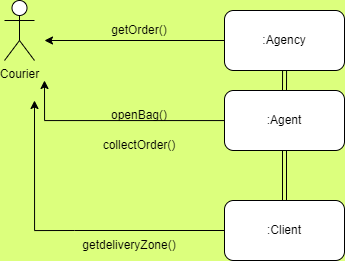

The diagram above was exported from draw.io. Its source (the exported page's mxGraphModel, read from the mxfile embedded in the PNG):
<mxGraphModel dx="403" dy="741" grid="1" gridSize="10" guides="1" tooltips="1" connect="1" arrows="1" fold="1" page="1" pageScale="1" pageWidth="850" pageHeight="1100" background="#DCFF7D" math="0" shadow="0">
  <root>
    <mxCell id="0" />
    <mxCell id="1" parent="0" />
    <mxCell id="iKLyzaSUNtA0ceuAoMAD-1" value="Courier" style="shape=umlActor;verticalLabelPosition=bottom;verticalAlign=top;html=1;outlineConnect=0;" vertex="1" parent="1">
      <mxGeometry x="10" y="30" width="30" height="60" as="geometry" />
    </mxCell>
    <mxCell id="iKLyzaSUNtA0ceuAoMAD-2" style="edgeStyle=orthogonalEdgeStyle;rounded=0;orthogonalLoop=1;jettySize=auto;html=1;" edge="1" parent="1" source="iKLyzaSUNtA0ceuAoMAD-4">
      <mxGeometry relative="1" as="geometry">
        <mxPoint x="50" y="110" as="targetPoint" />
      </mxGeometry>
    </mxCell>
    <mxCell id="iKLyzaSUNtA0ceuAoMAD-3" value="" style="edgeStyle=orthogonalEdgeStyle;shape=link;rounded=0;orthogonalLoop=1;jettySize=auto;html=1;" edge="1" parent="1" source="iKLyzaSUNtA0ceuAoMAD-4" target="iKLyzaSUNtA0ceuAoMAD-8">
      <mxGeometry relative="1" as="geometry" />
    </mxCell>
    <mxCell id="iKLyzaSUNtA0ceuAoMAD-4" value=":Agent" style="rounded=1;whiteSpace=wrap;html=1;" vertex="1" parent="1">
      <mxGeometry x="230" y="120" width="120" height="60" as="geometry" />
    </mxCell>
    <mxCell id="iKLyzaSUNtA0ceuAoMAD-5" style="edgeStyle=orthogonalEdgeStyle;rounded=0;orthogonalLoop=1;jettySize=auto;html=1;entryX=0.5;entryY=0;entryDx=0;entryDy=0;shape=link;" edge="1" parent="1" source="iKLyzaSUNtA0ceuAoMAD-6" target="iKLyzaSUNtA0ceuAoMAD-4">
      <mxGeometry relative="1" as="geometry" />
    </mxCell>
    <mxCell id="iKLyzaSUNtA0ceuAoMAD-6" value=":Agency&lt;span style=&quot;color: rgba(0, 0, 0, 0); font-family: monospace; font-size: 0px; text-align: start;&quot;&gt;%3CmxGraphModel%3E%3Croot%3E%3CmxCell%20id%3D%220%22%2F%3E%3CmxCell%20id%3D%221%22%20parent%3D%220%22%2F%3E%3CmxCell%20id%3D%222%22%20value%3D%22%3AAdmin%22%20style%3D%22rounded%3D1%3BwhiteSpace%3Dwrap%3Bhtml%3D1%3B%22%20vertex%3D%221%22%20parent%3D%221%22%3E%3CmxGeometry%20x%3D%22-10%22%20y%3D%22140%22%20width%3D%22120%22%20height%3D%2260%22%20as%3D%22geometry%22%2F%3E%3C%2FmxCell%3E%3C%2Froot%3E%3C%2FmxGraphModel&lt;/span&gt;" style="rounded=1;whiteSpace=wrap;html=1;" vertex="1" parent="1">
      <mxGeometry x="230" y="40" width="120" height="60" as="geometry" />
    </mxCell>
    <mxCell id="iKLyzaSUNtA0ceuAoMAD-7" style="edgeStyle=orthogonalEdgeStyle;rounded=0;orthogonalLoop=1;jettySize=auto;html=1;startArrow=none;" edge="1" parent="1">
      <mxGeometry relative="1" as="geometry">
        <mxPoint x="40" y="130" as="targetPoint" />
        <mxPoint x="80" y="260" as="sourcePoint" />
      </mxGeometry>
    </mxCell>
    <mxCell id="iKLyzaSUNtA0ceuAoMAD-8" value=":Client" style="rounded=1;whiteSpace=wrap;html=1;" vertex="1" parent="1">
      <mxGeometry x="230" y="230" width="120" height="60" as="geometry" />
    </mxCell>
    <mxCell id="iKLyzaSUNtA0ceuAoMAD-9" style="edgeStyle=orthogonalEdgeStyle;rounded=0;orthogonalLoop=1;jettySize=auto;html=1;exitX=0;exitY=0.5;exitDx=0;exitDy=0;" edge="1" parent="1" source="iKLyzaSUNtA0ceuAoMAD-6">
      <mxGeometry relative="1" as="geometry">
        <mxPoint x="50" y="70" as="targetPoint" />
        <mxPoint x="100" y="70" as="sourcePoint" />
      </mxGeometry>
    </mxCell>
    <mxCell id="iKLyzaSUNtA0ceuAoMAD-10" value="openBag()" style="text;html=1;strokeColor=none;fillColor=none;align=center;verticalAlign=middle;whiteSpace=wrap;rounded=0;" vertex="1" parent="1">
      <mxGeometry x="90" y="130" width="110" height="30" as="geometry" />
    </mxCell>
    <mxCell id="iKLyzaSUNtA0ceuAoMAD-11" value="" style="edgeStyle=orthogonalEdgeStyle;rounded=0;orthogonalLoop=1;jettySize=auto;html=1;endArrow=none;" edge="1" parent="1" source="iKLyzaSUNtA0ceuAoMAD-8">
      <mxGeometry relative="1" as="geometry">
        <mxPoint x="80" y="260" as="targetPoint" />
        <mxPoint x="230" y="260" as="sourcePoint" />
      </mxGeometry>
    </mxCell>
    <mxCell id="iKLyzaSUNtA0ceuAoMAD-12" value="getOrder()" style="text;html=1;strokeColor=none;fillColor=none;align=center;verticalAlign=middle;whiteSpace=wrap;rounded=0;" vertex="1" parent="1">
      <mxGeometry x="100" y="45" width="90" height="30" as="geometry" />
    </mxCell>
    <mxCell id="iKLyzaSUNtA0ceuAoMAD-13" value="collectOrder()" style="text;html=1;strokeColor=none;fillColor=none;align=center;verticalAlign=middle;whiteSpace=wrap;rounded=0;" vertex="1" parent="1">
      <mxGeometry x="100" y="160" width="90" height="30" as="geometry" />
    </mxCell>
    <mxCell id="iKLyzaSUNtA0ceuAoMAD-14" value="getdeliveryZone()" style="text;html=1;strokeColor=none;fillColor=none;align=center;verticalAlign=middle;whiteSpace=wrap;rounded=0;" vertex="1" parent="1">
      <mxGeometry x="90" y="260" width="90" height="30" as="geometry" />
    </mxCell>
  </root>
</mxGraphModel>